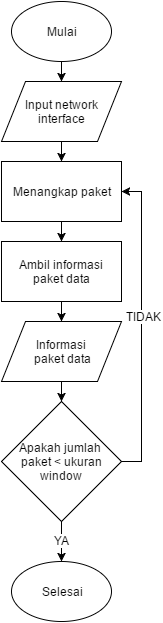

The diagram above was exported from draw.io. Its source (the exported page's mxGraphModel, read from the mxfile embedded in the PNG):
<mxGraphModel dx="458" dy="708" grid="1" gridSize="10" guides="1" tooltips="1" connect="1" arrows="1" fold="1" page="1" pageScale="1" pageWidth="826" pageHeight="1169" background="#ffffff" math="0" shadow="0">
  <root>
    <mxCell id="0" />
    <mxCell id="1" parent="0" />
    <mxCell id="49" style="edgeStyle=orthogonalEdgeStyle;rounded=0;html=1;exitX=0.5;exitY=1;entryX=0.5;entryY=0;endArrow=classic;endFill=1;jettySize=auto;orthogonalLoop=1;" edge="1" parent="1" source="19" target="45">
      <mxGeometry relative="1" as="geometry" />
    </mxCell>
    <mxCell id="19" value="Input network interface" style="shape=parallelogram;whiteSpace=wrap;html=1;" parent="1" vertex="1">
      <mxGeometry x="70" y="120" width="120" height="60" as="geometry" />
    </mxCell>
    <mxCell id="51" style="edgeStyle=orthogonalEdgeStyle;rounded=0;html=1;exitX=0.5;exitY=1;entryX=0.5;entryY=0;endArrow=classic;endFill=1;jettySize=auto;orthogonalLoop=1;" edge="1" parent="1" source="20" target="48">
      <mxGeometry relative="1" as="geometry" />
    </mxCell>
    <mxCell id="20" value="Informasi &lt;br&gt;paket data" style="shape=parallelogram;whiteSpace=wrap;html=1;" parent="1" vertex="1">
      <mxGeometry x="70" y="360" width="120" height="60" as="geometry" />
    </mxCell>
    <mxCell id="32" style="edgeStyle=orthogonalEdgeStyle;rounded=0;html=1;exitX=0.5;exitY=1;startArrow=none;startFill=0;endArrow=classic;endFill=1;jettySize=auto;orthogonalLoop=1;" parent="1" source="22" target="20" edge="1">
      <mxGeometry relative="1" as="geometry" />
    </mxCell>
    <mxCell id="22" value="Ambil informasi paket data" style="whiteSpace=wrap;html=1;" parent="1" vertex="1">
      <mxGeometry x="70" y="280" width="120" height="60" as="geometry" />
    </mxCell>
    <mxCell id="39" style="edgeStyle=orthogonalEdgeStyle;rounded=0;html=1;exitX=0.5;exitY=1;exitPerimeter=0;entryX=0.5;entryY=0;startArrow=none;startFill=0;endArrow=classic;endFill=1;jettySize=auto;orthogonalLoop=1;" parent="1" source="37" target="19" edge="1">
      <mxGeometry relative="1" as="geometry" />
    </mxCell>
    <mxCell id="37" value="Mulai" style="strokeWidth=1;html=1;shape=mxgraph.flowchart.start_1;whiteSpace=wrap;" parent="1" vertex="1">
      <mxGeometry x="80" y="40" width="100" height="60" as="geometry" />
    </mxCell>
    <mxCell id="38" value="Selesai" style="strokeWidth=1;html=1;shape=mxgraph.flowchart.start_1;whiteSpace=wrap;" parent="1" vertex="1">
      <mxGeometry x="80" y="600" width="100" height="60" as="geometry" />
    </mxCell>
    <mxCell id="50" style="edgeStyle=orthogonalEdgeStyle;rounded=0;html=1;exitX=0.5;exitY=1;entryX=0.5;entryY=0;endArrow=classic;endFill=1;jettySize=auto;orthogonalLoop=1;" edge="1" parent="1" source="45" target="22">
      <mxGeometry relative="1" as="geometry" />
    </mxCell>
    <mxCell id="45" value="Menangkap paket" style="whiteSpace=wrap;html=1;" vertex="1" parent="1">
      <mxGeometry x="70" y="200" width="120" height="60" as="geometry" />
    </mxCell>
    <mxCell id="52" style="edgeStyle=orthogonalEdgeStyle;rounded=0;html=1;exitX=0.5;exitY=1;entryX=0.5;entryY=0;entryPerimeter=0;endArrow=classic;endFill=1;jettySize=auto;orthogonalLoop=1;" edge="1" parent="1" source="48" target="38">
      <mxGeometry relative="1" as="geometry" />
    </mxCell>
    <mxCell id="55" value="YA" style="text;html=1;resizable=0;points=[];align=center;verticalAlign=middle;labelBackgroundColor=#ffffff;" vertex="1" connectable="0" parent="52">
      <mxGeometry x="-0.12" y="3" relative="1" as="geometry">
        <mxPoint x="-3" as="offset" />
      </mxGeometry>
    </mxCell>
    <mxCell id="53" style="edgeStyle=orthogonalEdgeStyle;rounded=0;html=1;exitX=1;exitY=0.5;entryX=1;entryY=0.5;endArrow=classic;endFill=1;jettySize=auto;orthogonalLoop=1;" edge="1" parent="1" source="48" target="45">
      <mxGeometry relative="1" as="geometry" />
    </mxCell>
    <mxCell id="54" value="TIDAK" style="text;html=1;resizable=0;points=[];align=center;verticalAlign=middle;labelBackgroundColor=#ffffff;" vertex="1" connectable="0" parent="53">
      <mxGeometry x="0.071" y="-2" relative="1" as="geometry">
        <mxPoint as="offset" />
      </mxGeometry>
    </mxCell>
    <mxCell id="48" value="Apakah&amp;nbsp;&lt;span style=&quot;line-height: 1.2&quot;&gt;jumlah&amp;nbsp;&lt;/span&gt;&lt;div&gt;&lt;span style=&quot;line-height: 1.2&quot;&gt;paket &amp;lt; ukuran window&lt;/span&gt;&lt;/div&gt;" style="rhombus;whiteSpace=wrap;html=1;" vertex="1" parent="1">
      <mxGeometry x="70" y="440" width="120" height="120" as="geometry" />
    </mxCell>
  </root>
</mxGraphModel>